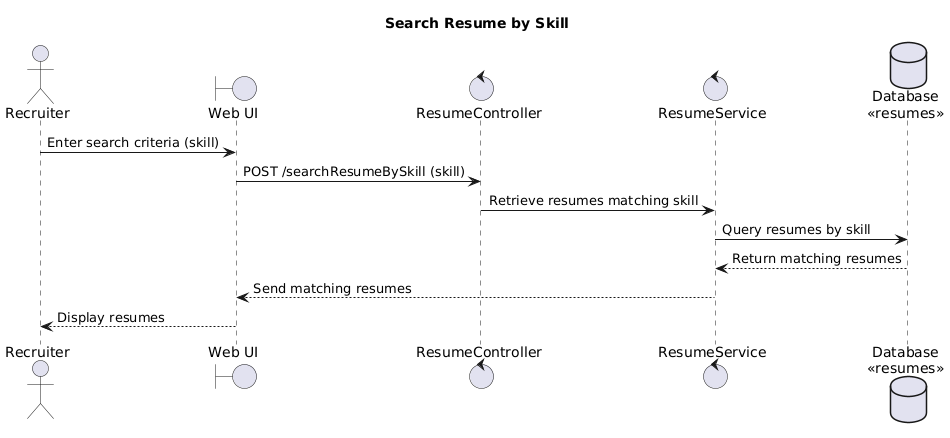

The diagram above was rendered by PlantUML. Its source (embedded in the PNG):
@startuml
title Search Resume by Skill

actor Recruiter as "Recruiter"
boundary WebUI as "Web UI"
control Controller as "ResumeController"
control Service as "ResumeService"
database Database as "Database\n<<resumes>>"

Recruiter -> WebUI: Enter search criteria (skill)
WebUI -> Controller: POST /searchResumeBySkill (skill)
Controller -> Service: Retrieve resumes matching skill
Service -> Database: Query resumes by skill
Database --> Service: Return matching resumes
Service --> WebUI: Send matching resumes
WebUI --> Recruiter: Display resumes
@enduml